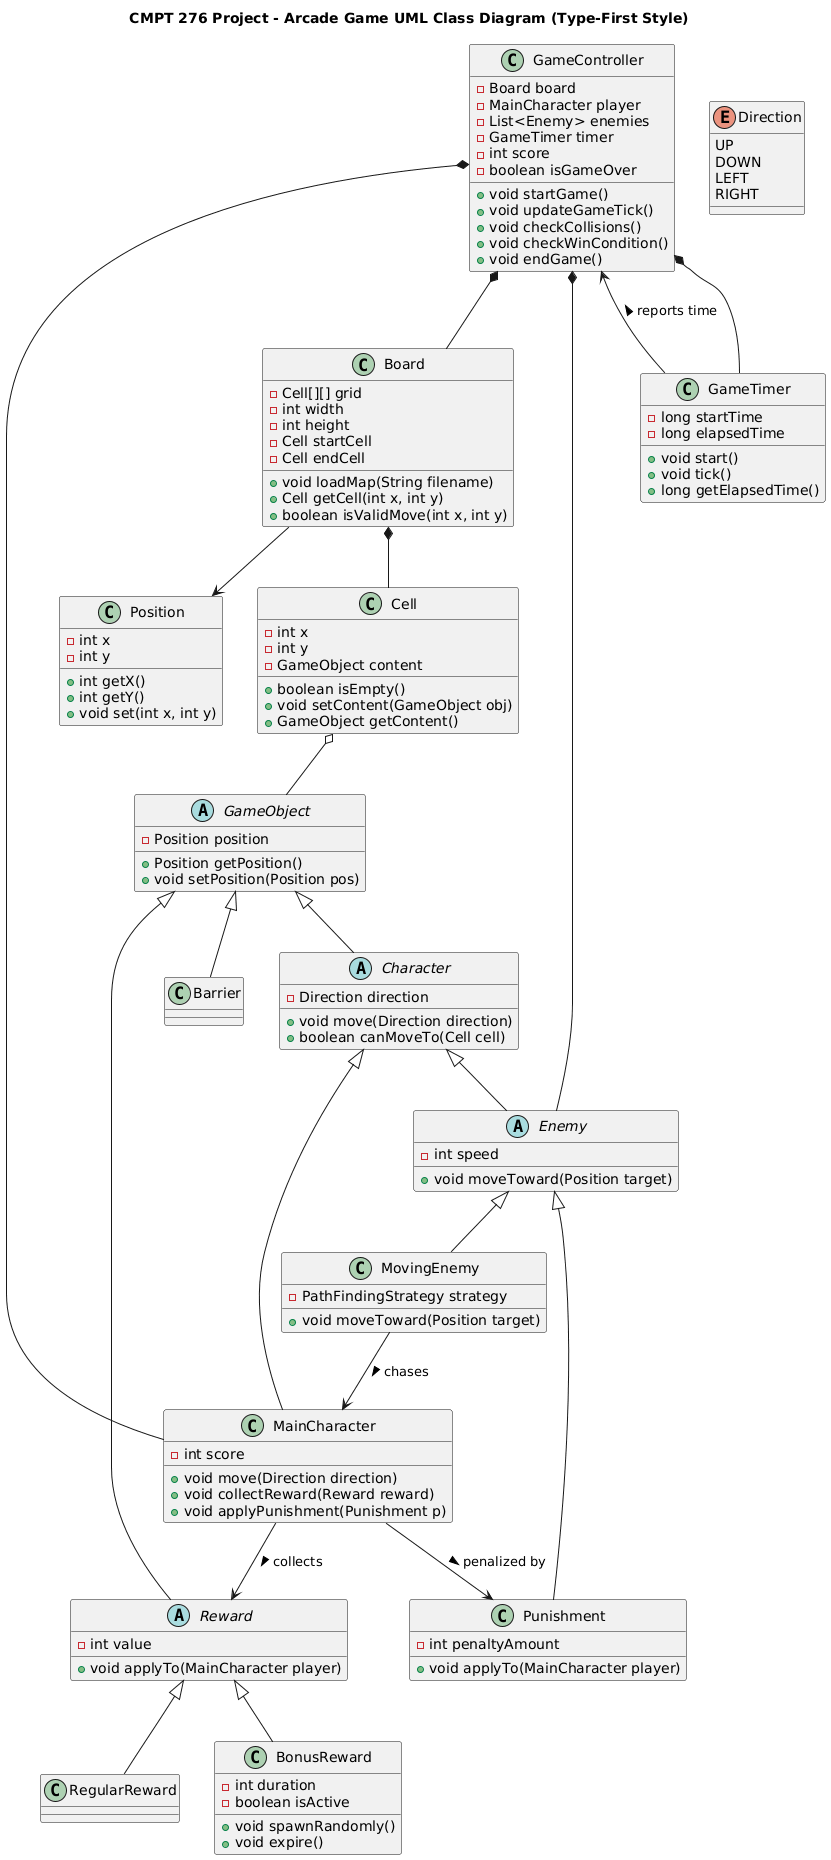

The diagram above was rendered by PlantUML. Its source (embedded in the PNG):
@startuml
title CMPT 276 Project - Arcade Game UML Class Diagram (Type-First Style)

' =============================
' Abstract and Base Classes
' =============================

abstract class GameObject {
  - Position position
  + Position getPosition()
  + void setPosition(Position pos)
}

abstract class Character {
  - Direction direction
  + void move(Direction direction)
  + boolean canMoveTo(Cell cell)
}

abstract class Enemy {
  - int speed
  + void moveToward(Position target)
}

abstract class Reward {
  - int value
  + void applyTo(MainCharacter player)
}

' =============================
' Concrete Classes
' =============================

class GameController {
  - Board board
  - MainCharacter player
  - List<Enemy> enemies
  - GameTimer timer
  - int score
  - boolean isGameOver
  + void startGame()
  + void updateGameTick()
  + void checkCollisions()
  + void checkWinCondition()
  + void endGame()
}

class Board {
  - Cell[][] grid
  - int width
  - int height
  - Cell startCell
  - Cell endCell
  + void loadMap(String filename)
  + Cell getCell(int x, int y)
  + boolean isValidMove(int x, int y)
}

class Cell {
  - int x
  - int y
  - GameObject content
  + boolean isEmpty()
  + void setContent(GameObject obj)
  + GameObject getContent()
}

class MainCharacter {
  - int score
  + void move(Direction direction)
  + void collectReward(Reward reward)
  + void applyPunishment(Punishment p)
}

class MovingEnemy {
  - PathFindingStrategy strategy
  + void moveToward(Position target)
}

class Punishment {
  - int penaltyAmount
  + void applyTo(MainCharacter player)
}

class RegularReward {
}

class BonusReward {
  - int duration
  - boolean isActive
  + void spawnRandomly()
  + void expire()
}

class Barrier {
}

class GameTimer {
  - long startTime
  - long elapsedTime
  + void start()
  + void tick()
  + long getElapsedTime()
}

class Position {
  - int x
  - int y
  + int getX()
  + int getY()
  + void set(int x, int y)
}

enum Direction {
  UP
  DOWN
  LEFT
  RIGHT
}

' =============================
' Relationships
' =============================

GameController *-- Board
GameController *-- MainCharacter
GameController *-- Enemy
GameController *-- GameTimer

Board *-- Cell
Cell o-- GameObject

Character <|-- MainCharacter
Character <|-- Enemy
Enemy <|-- MovingEnemy
Enemy <|-- Punishment

Reward <|-- RegularReward
Reward <|-- BonusReward

GameObject <|-- Character
GameObject <|-- Reward
GameObject <|-- Barrier

MainCharacter --> Reward : collects >
MainCharacter --> Punishment : penalized by >
MovingEnemy --> MainCharacter : chases >
Board --> Position
GameTimer --> GameController : reports time >
@enduml